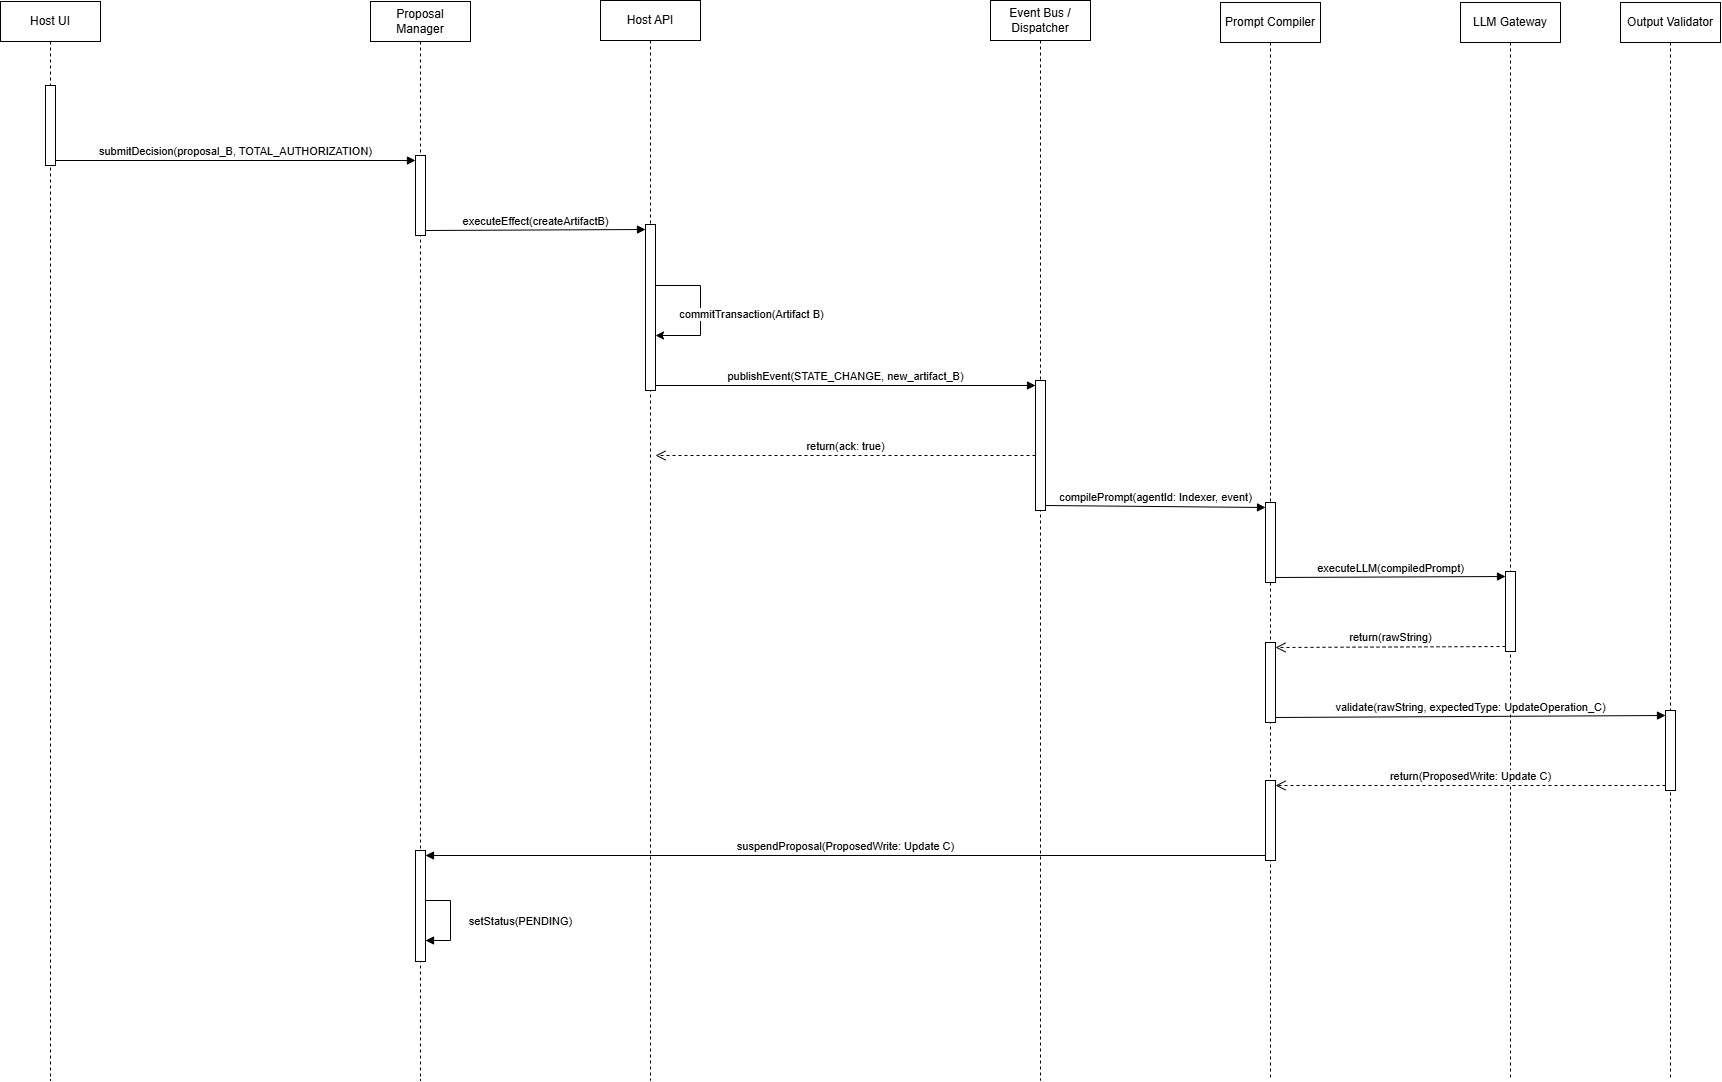

The diagram above was exported from draw.io. Its source (the exported page's mxGraphModel, read from the mxfile embedded in the PNG):
<mxGraphModel dx="5135" dy="1858" grid="1" gridSize="10" guides="1" tooltips="1" connect="1" arrows="1" fold="1" page="1" pageScale="1" pageWidth="827" pageHeight="1169" math="0" shadow="0">
  <root>
    <mxCell id="0" />
    <mxCell id="1" parent="0" />
    <mxCell id="cc2fhoBWSYwDQQlSVUyB-1" parent="1" style="shape=umlLifeline;perimeter=lifelinePerimeter;whiteSpace=wrap;html=1;container=1;dropTarget=0;collapsible=0;recursiveResize=0;outlineConnect=0;portConstraint=eastwest;newEdgeStyle={&quot;curved&quot;:0,&quot;rounded&quot;:0};" value="Host API" vertex="1">
      <mxGeometry height="1080" width="100" x="630" y="40" as="geometry" />
    </mxCell>
    <mxCell id="e3Wl7wEbhI3YOxp_ve0t-4" parent="cc2fhoBWSYwDQQlSVUyB-1" style="html=1;points=[[0,0,0,0,5],[0,1,0,0,-5],[1,0,0,0,5],[1,1,0,0,-5]];perimeter=orthogonalPerimeter;outlineConnect=0;targetShapes=umlLifeline;portConstraint=eastwest;newEdgeStyle={&quot;curved&quot;:0,&quot;rounded&quot;:0};" value="" vertex="1">
      <mxGeometry height="166" width="10" x="45" y="224" as="geometry" />
    </mxCell>
    <mxCell id="e3Wl7wEbhI3YOxp_ve0t-7" edge="1" parent="cc2fhoBWSYwDQQlSVUyB-1" style="edgeStyle=orthogonalEdgeStyle;rounded=0;orthogonalLoop=1;jettySize=auto;html=1;curved=0;">
      <mxGeometry relative="1" as="geometry">
        <Array as="points">
          <mxPoint x="100" y="285" />
          <mxPoint x="100" y="335" />
          <mxPoint x="55" y="335" />
        </Array>
        <mxPoint x="55" y="285" as="sourcePoint" />
        <mxPoint x="55" y="335" as="targetPoint" />
      </mxGeometry>
    </mxCell>
    <mxCell id="e3Wl7wEbhI3YOxp_ve0t-8" connectable="0" parent="e3Wl7wEbhI3YOxp_ve0t-7" style="edgeLabel;html=1;align=center;verticalAlign=middle;resizable=0;points=[];" value="commitTransaction(Artifact B)" vertex="1">
      <mxGeometry relative="1" x="0.0381" as="geometry">
        <mxPoint x="50" as="offset" />
      </mxGeometry>
    </mxCell>
    <mxCell id="cc2fhoBWSYwDQQlSVUyB-2" parent="1" style="shape=umlLifeline;perimeter=lifelinePerimeter;whiteSpace=wrap;html=1;container=1;dropTarget=0;collapsible=0;recursiveResize=0;outlineConnect=0;portConstraint=eastwest;newEdgeStyle={&quot;curved&quot;:0,&quot;rounded&quot;:0};" value="Event Bus / Dispatcher" vertex="1">
      <mxGeometry height="1080" width="100" x="1020" y="40" as="geometry" />
    </mxCell>
    <mxCell id="e3Wl7wEbhI3YOxp_ve0t-9" parent="cc2fhoBWSYwDQQlSVUyB-2" style="html=1;points=[[0,0,0,0,5],[0,1,0,0,-5],[1,0,0,0,5],[1,1,0,0,-5]];perimeter=orthogonalPerimeter;outlineConnect=0;targetShapes=umlLifeline;portConstraint=eastwest;newEdgeStyle={&quot;curved&quot;:0,&quot;rounded&quot;:0};" value="" vertex="1">
      <mxGeometry height="130" width="10" x="45" y="380" as="geometry" />
    </mxCell>
    <mxCell id="cc2fhoBWSYwDQQlSVUyB-3" parent="1" style="shape=umlLifeline;perimeter=lifelinePerimeter;whiteSpace=wrap;html=1;container=1;dropTarget=0;collapsible=0;recursiveResize=0;outlineConnect=0;portConstraint=eastwest;newEdgeStyle={&quot;curved&quot;:0,&quot;rounded&quot;:0};" value="Prompt Compiler" vertex="1">
      <mxGeometry height="1078" width="100" x="1250" y="42" as="geometry" />
    </mxCell>
    <mxCell id="e3Wl7wEbhI3YOxp_ve0t-14" parent="cc2fhoBWSYwDQQlSVUyB-3" style="html=1;points=[[0,0,0,0,5],[0,1,0,0,-5],[1,0,0,0,5],[1,1,0,0,-5]];perimeter=orthogonalPerimeter;outlineConnect=0;targetShapes=umlLifeline;portConstraint=eastwest;newEdgeStyle={&quot;curved&quot;:0,&quot;rounded&quot;:0};" value="" vertex="1">
      <mxGeometry height="80" width="10" x="45" y="500" as="geometry" />
    </mxCell>
    <mxCell id="e3Wl7wEbhI3YOxp_ve0t-18" parent="cc2fhoBWSYwDQQlSVUyB-3" style="html=1;points=[[0,0,0,0,5],[0,1,0,0,-5],[1,0,0,0,5],[1,1,0,0,-5]];perimeter=orthogonalPerimeter;outlineConnect=0;targetShapes=umlLifeline;portConstraint=eastwest;newEdgeStyle={&quot;curved&quot;:0,&quot;rounded&quot;:0};" value="" vertex="1">
      <mxGeometry height="80" width="10" x="45" y="640" as="geometry" />
    </mxCell>
    <mxCell id="e3Wl7wEbhI3YOxp_ve0t-23" parent="cc2fhoBWSYwDQQlSVUyB-3" style="html=1;points=[[0,0,0,0,5],[0,1,0,0,-5],[1,0,0,0,5],[1,1,0,0,-5]];perimeter=orthogonalPerimeter;outlineConnect=0;targetShapes=umlLifeline;portConstraint=eastwest;newEdgeStyle={&quot;curved&quot;:0,&quot;rounded&quot;:0};" value="" vertex="1">
      <mxGeometry height="80" width="10" x="45" y="778" as="geometry" />
    </mxCell>
    <mxCell id="cc2fhoBWSYwDQQlSVUyB-5" parent="1" style="shape=umlLifeline;perimeter=lifelinePerimeter;whiteSpace=wrap;html=1;container=1;dropTarget=0;collapsible=0;recursiveResize=0;outlineConnect=0;portConstraint=eastwest;newEdgeStyle={&quot;curved&quot;:0,&quot;rounded&quot;:0};" value="LLM Gateway" vertex="1">
      <mxGeometry height="1078" width="100" x="1490" y="42" as="geometry" />
    </mxCell>
    <mxCell id="e3Wl7wEbhI3YOxp_ve0t-16" parent="cc2fhoBWSYwDQQlSVUyB-5" style="html=1;points=[[0,0,0,0,5],[0,1,0,0,-5],[1,0,0,0,5],[1,1,0,0,-5]];perimeter=orthogonalPerimeter;outlineConnect=0;targetShapes=umlLifeline;portConstraint=eastwest;newEdgeStyle={&quot;curved&quot;:0,&quot;rounded&quot;:0};" value="" vertex="1">
      <mxGeometry height="80" width="10" x="45" y="569" as="geometry" />
    </mxCell>
    <mxCell id="cc2fhoBWSYwDQQlSVUyB-6" parent="1" style="shape=umlLifeline;perimeter=lifelinePerimeter;whiteSpace=wrap;html=1;container=1;dropTarget=0;collapsible=0;recursiveResize=0;outlineConnect=0;portConstraint=eastwest;newEdgeStyle={&quot;curved&quot;:0,&quot;rounded&quot;:0};" value="Output Validator" vertex="1">
      <mxGeometry height="1078" width="100" x="1650" y="42" as="geometry" />
    </mxCell>
    <mxCell id="e3Wl7wEbhI3YOxp_ve0t-21" parent="cc2fhoBWSYwDQQlSVUyB-6" style="html=1;points=[[0,0,0,0,5],[0,1,0,0,-5],[1,0,0,0,5],[1,1,0,0,-5]];perimeter=orthogonalPerimeter;outlineConnect=0;targetShapes=umlLifeline;portConstraint=eastwest;newEdgeStyle={&quot;curved&quot;:0,&quot;rounded&quot;:0};" value="" vertex="1">
      <mxGeometry height="80" width="10" x="45" y="708" as="geometry" />
    </mxCell>
    <mxCell id="cc2fhoBWSYwDQQlSVUyB-7" parent="1" style="shape=umlLifeline;perimeter=lifelinePerimeter;whiteSpace=wrap;html=1;container=1;dropTarget=0;collapsible=0;recursiveResize=0;outlineConnect=0;portConstraint=eastwest;newEdgeStyle={&quot;curved&quot;:0,&quot;rounded&quot;:0};" value="Proposal Manager" vertex="1">
      <mxGeometry height="1079" width="100" x="400" y="41" as="geometry" />
    </mxCell>
    <mxCell id="e3Wl7wEbhI3YOxp_ve0t-2" parent="cc2fhoBWSYwDQQlSVUyB-7" style="html=1;points=[[0,0,0,0,5],[0,1,0,0,-5],[1,0,0,0,5],[1,1,0,0,-5]];perimeter=orthogonalPerimeter;outlineConnect=0;targetShapes=umlLifeline;portConstraint=eastwest;newEdgeStyle={&quot;curved&quot;:0,&quot;rounded&quot;:0};" value="" vertex="1">
      <mxGeometry height="80" width="10" x="45" y="154" as="geometry" />
    </mxCell>
    <mxCell id="e3Wl7wEbhI3YOxp_ve0t-25" parent="cc2fhoBWSYwDQQlSVUyB-7" style="html=1;points=[[0,0,0,0,5],[0,1,0,0,-5],[1,0,0,0,5],[1,1,0,0,-5]];perimeter=orthogonalPerimeter;outlineConnect=0;targetShapes=umlLifeline;portConstraint=eastwest;newEdgeStyle={&quot;curved&quot;:0,&quot;rounded&quot;:0};" value="" vertex="1">
      <mxGeometry height="111" width="10" x="45" y="849" as="geometry" />
    </mxCell>
    <mxCell id="e3Wl7wEbhI3YOxp_ve0t-27" edge="1" parent="cc2fhoBWSYwDQQlSVUyB-7" style="html=1;verticalAlign=bottom;endArrow=block;curved=0;rounded=0;" target="e3Wl7wEbhI3YOxp_ve0t-25" value="setStatus(PENDING)">
      <mxGeometry relative="1" width="80" x="0.2222" y="70" as="geometry">
        <mxPoint as="offset" />
        <Array as="points">
          <mxPoint x="80" y="899" />
          <mxPoint x="80" y="939" />
        </Array>
        <mxPoint x="55" y="898.9999999999998" as="sourcePoint" />
        <mxPoint x="55" y="968" as="targetPoint" />
      </mxGeometry>
    </mxCell>
    <mxCell id="cc2fhoBWSYwDQQlSVUyB-40" parent="1" style="shape=umlLifeline;perimeter=lifelinePerimeter;whiteSpace=wrap;html=1;container=1;dropTarget=0;collapsible=0;recursiveResize=0;outlineConnect=0;portConstraint=eastwest;newEdgeStyle={&quot;curved&quot;:0,&quot;rounded&quot;:0};" value="Host UI" vertex="1">
      <mxGeometry height="1079" width="100" x="30" y="41" as="geometry" />
    </mxCell>
    <mxCell id="e3Wl7wEbhI3YOxp_ve0t-1" parent="cc2fhoBWSYwDQQlSVUyB-40" style="html=1;points=[[0,0,0,0,5],[0,1,0,0,-5],[1,0,0,0,5],[1,1,0,0,-5]];perimeter=orthogonalPerimeter;outlineConnect=0;targetShapes=umlLifeline;portConstraint=eastwest;newEdgeStyle={&quot;curved&quot;:0,&quot;rounded&quot;:0};" value="" vertex="1">
      <mxGeometry height="80" width="10" x="45" y="84" as="geometry" />
    </mxCell>
    <mxCell id="e3Wl7wEbhI3YOxp_ve0t-3" edge="1" parent="1" source="e3Wl7wEbhI3YOxp_ve0t-1" style="html=1;verticalAlign=bottom;endArrow=block;curved=0;rounded=0;exitX=1;exitY=1;exitDx=0;exitDy=-5;exitPerimeter=0;entryX=0;entryY=0;entryDx=0;entryDy=5;entryPerimeter=0;" target="e3Wl7wEbhI3YOxp_ve0t-2" value="submitDecision(proposal_B, TOTAL_AUTHORIZATION)">
      <mxGeometry relative="1" width="80" as="geometry">
        <mxPoint x="720" y="235" as="sourcePoint" />
        <mxPoint x="800" y="235" as="targetPoint" />
      </mxGeometry>
    </mxCell>
    <mxCell id="e3Wl7wEbhI3YOxp_ve0t-5" edge="1" parent="1" source="e3Wl7wEbhI3YOxp_ve0t-2" style="html=1;verticalAlign=bottom;endArrow=block;curved=0;rounded=0;exitX=1;exitY=1;exitDx=0;exitDy=-5;exitPerimeter=0;entryX=0;entryY=0;entryDx=0;entryDy=5;entryPerimeter=0;" target="e3Wl7wEbhI3YOxp_ve0t-4" value="executeEffect(createArtifactB)">
      <mxGeometry relative="1" width="80" as="geometry">
        <mxPoint x="680" y="325" as="sourcePoint" />
        <mxPoint x="760" y="325" as="targetPoint" />
      </mxGeometry>
    </mxCell>
    <mxCell id="e3Wl7wEbhI3YOxp_ve0t-10" edge="1" parent="1" source="e3Wl7wEbhI3YOxp_ve0t-4" style="html=1;verticalAlign=bottom;endArrow=block;curved=0;rounded=0;exitX=1;exitY=1;exitDx=0;exitDy=-5;exitPerimeter=0;entryX=0;entryY=0;entryDx=0;entryDy=5;entryPerimeter=0;" target="e3Wl7wEbhI3YOxp_ve0t-9" value="publishEvent(STATE_CHANGE, new_artifact_B)">
      <mxGeometry relative="1" width="80" as="geometry">
        <mxPoint x="950" y="325" as="sourcePoint" />
        <mxPoint x="1030" y="325" as="targetPoint" />
      </mxGeometry>
    </mxCell>
    <mxCell id="e3Wl7wEbhI3YOxp_ve0t-12" edge="1" parent="1" source="e3Wl7wEbhI3YOxp_ve0t-9" style="html=1;verticalAlign=bottom;endArrow=open;dashed=1;endSize=8;curved=0;rounded=0;entryX=1;entryY=0;entryDx=0;entryDy=5;entryPerimeter=0;" value="return(ack: true)">
      <mxGeometry relative="1" x="0.0015" as="geometry">
        <mxPoint as="offset" />
        <mxPoint x="1080" y="520" as="sourcePoint" />
        <mxPoint x="685" y="494.9999999999998" as="targetPoint" />
      </mxGeometry>
    </mxCell>
    <mxCell id="e3Wl7wEbhI3YOxp_ve0t-15" edge="1" parent="1" source="e3Wl7wEbhI3YOxp_ve0t-9" style="html=1;verticalAlign=bottom;endArrow=block;curved=0;rounded=0;exitX=1;exitY=1;exitDx=0;exitDy=-5;exitPerimeter=0;entryX=0;entryY=0;entryDx=0;entryDy=5;entryPerimeter=0;" target="e3Wl7wEbhI3YOxp_ve0t-14" value="compilePrompt(agentId: Indexer, event)">
      <mxGeometry relative="1" width="80" as="geometry">
        <mxPoint as="offset" />
        <mxPoint x="1320" y="450" as="sourcePoint" />
        <mxPoint x="1400" y="450" as="targetPoint" />
      </mxGeometry>
    </mxCell>
    <mxCell id="e3Wl7wEbhI3YOxp_ve0t-17" edge="1" parent="1" source="e3Wl7wEbhI3YOxp_ve0t-14" style="html=1;verticalAlign=bottom;endArrow=block;curved=0;rounded=0;exitX=1;exitY=1;exitDx=0;exitDy=-5;exitPerimeter=0;entryX=0;entryY=0;entryDx=0;entryDy=5;entryPerimeter=0;" target="e3Wl7wEbhI3YOxp_ve0t-16" value="executeLLM(compiledPrompt)">
      <mxGeometry relative="1" width="80" as="geometry">
        <mxPoint x="1460" y="590" as="sourcePoint" />
        <mxPoint x="1540" y="590" as="targetPoint" />
      </mxGeometry>
    </mxCell>
    <mxCell id="e3Wl7wEbhI3YOxp_ve0t-20" edge="1" parent="1" source="e3Wl7wEbhI3YOxp_ve0t-16" style="html=1;verticalAlign=bottom;endArrow=open;dashed=1;endSize=8;curved=0;rounded=0;entryX=1;entryY=0;entryDx=0;entryDy=5;entryPerimeter=0;exitX=0;exitY=1;exitDx=0;exitDy=-5;exitPerimeter=0;" target="e3Wl7wEbhI3YOxp_ve0t-18" value="return(rawString)">
      <mxGeometry relative="1" x="0.0017" as="geometry">
        <mxPoint as="offset" />
        <mxPoint x="1550" y="690" as="sourcePoint" />
        <mxPoint x="1470" y="690" as="targetPoint" />
      </mxGeometry>
    </mxCell>
    <mxCell id="e3Wl7wEbhI3YOxp_ve0t-22" edge="1" parent="1" source="e3Wl7wEbhI3YOxp_ve0t-18" style="html=1;verticalAlign=bottom;endArrow=block;curved=0;rounded=0;exitX=1;exitY=1;exitDx=0;exitDy=-5;exitPerimeter=0;entryX=0;entryY=0;entryDx=0;entryDy=5;entryPerimeter=0;" target="e3Wl7wEbhI3YOxp_ve0t-21" value="validate(rawString, expectedType: UpdateOperation_C)">
      <mxGeometry relative="1" width="80" x="0.001" as="geometry">
        <mxPoint as="offset" />
        <mxPoint x="1470" y="850" as="sourcePoint" />
        <mxPoint x="1550" y="850" as="targetPoint" />
      </mxGeometry>
    </mxCell>
    <mxCell id="e3Wl7wEbhI3YOxp_ve0t-24" edge="1" parent="1" source="e3Wl7wEbhI3YOxp_ve0t-21" style="html=1;verticalAlign=bottom;endArrow=open;dashed=1;endSize=8;curved=0;rounded=0;exitX=0;exitY=1;exitDx=0;exitDy=-5;exitPerimeter=0;entryX=1;entryY=0;entryDx=0;entryDy=5;entryPerimeter=0;" target="e3Wl7wEbhI3YOxp_ve0t-23" value="return(ProposedWrite: Update C)">
      <mxGeometry relative="1" x="0.001" as="geometry">
        <mxPoint as="offset" />
        <mxPoint x="1550" y="850" as="sourcePoint" />
        <mxPoint x="1470" y="850" as="targetPoint" />
      </mxGeometry>
    </mxCell>
    <mxCell id="e3Wl7wEbhI3YOxp_ve0t-26" edge="1" parent="1" source="e3Wl7wEbhI3YOxp_ve0t-23" style="html=1;verticalAlign=bottom;endArrow=block;curved=0;rounded=0;exitX=0;exitY=1;exitDx=0;exitDy=-5;exitPerimeter=0;entryX=1;entryY=0;entryDx=0;entryDy=5;entryPerimeter=0;" target="e3Wl7wEbhI3YOxp_ve0t-25" value="suspendProposal(ProposedWrite: Update C)">
      <mxGeometry relative="1" width="80" as="geometry">
        <mxPoint as="offset" />
        <mxPoint x="850" y="760" as="sourcePoint" />
        <mxPoint x="930" y="760" as="targetPoint" />
      </mxGeometry>
    </mxCell>
  </root>
</mxGraphModel>